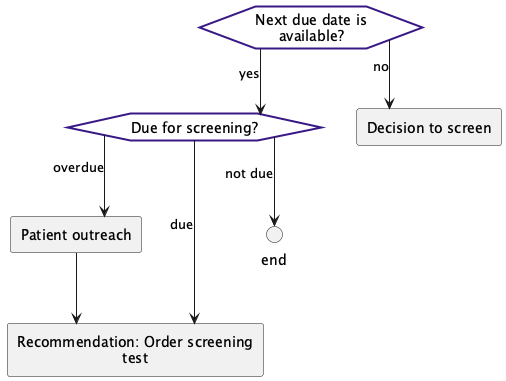

The diagram above was rendered by PlantUML. Its source (embedded in the PNG):
@startuml
hide stereotype
skinparam linetype ortho
<style>
hexagon {
    MaximumWidth: 150;
    BackGroundColor: white ;
    LineThickness: 2;
    LineColor: #381885; 
    HorizontalAlignment: center;
}
rectangle {
    MaximumWidth: 250;
    HorizontalAlignment: center;
}
</style>
hexagon "Next due date is available?" as eve_nextdueexists [[#eve-nextdueexists]]
hexagon "Due for screening? " as eve_DetermineIfDueForScreening [[#eve-DetermineIfDueForScreening]]
rectangle "Patient outreach" as act_patientOutreach [[#act-patientOutreach]]
rectangle "Decision to screen" as act_determinedue [[#act-determinedue]]
rectangle "Recommendation: Order screening test" as act_orderTest [[#act-orderTest]]
circle "end" as end_1 <<end>>
eve_nextdueexists-->eve_DetermineIfDueForScreening: yes
eve_nextdueexists-->act_determinedue: no
eve_DetermineIfDueForScreening-->act_orderTest: due
eve_DetermineIfDueForScreening-->end_1: not due
eve_DetermineIfDueForScreening-->act_patientOutreach: overdue
act_patientOutreach-->act_orderTest
@enduml